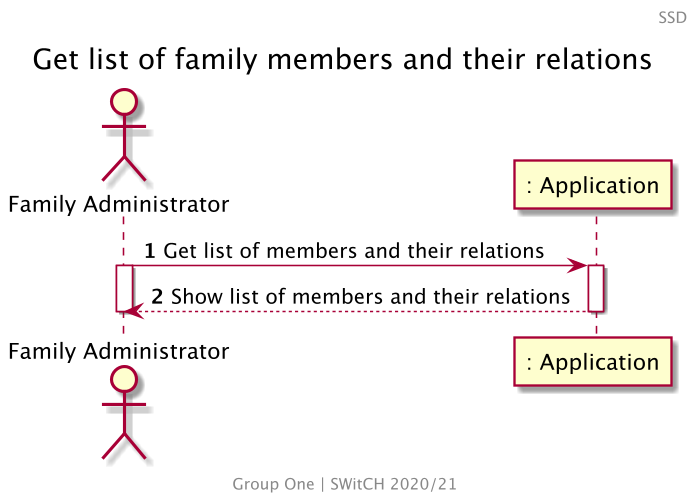

The diagram above was rendered by PlantUML. Its source (embedded in the PNG):
@startuml US104_SSD
skinparam backgroundColor transparent
skinparam Dpi 150
center footer
    Group One | SWitCH 2020/21
end footer
autonumber
header SSD
title Get list of family members and their relations
actor "Family Administrator" as FM
participant ": Application" as App

FM -> App ++: Get list of members and their relations
activate FM

return Show list of members and their relations
deactivate FM
@enduml